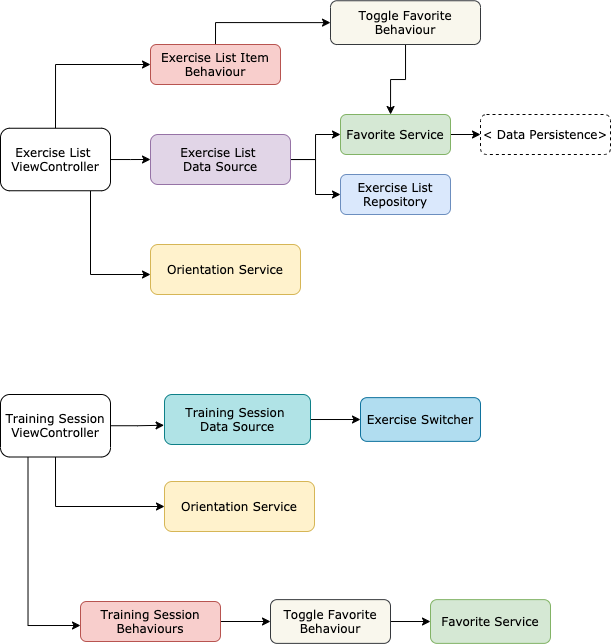

The diagram above was exported from draw.io. Its source (the exported page's mxGraphModel, read from the mxfile embedded in the PNG):
<mxGraphModel dx="2032" dy="836" grid="1" gridSize="10" guides="1" tooltips="1" connect="1" arrows="1" fold="1" page="1" pageScale="1" pageWidth="827" pageHeight="1169" math="0" shadow="0">
  <root>
    <mxCell id="0" />
    <mxCell id="1" parent="0" />
    <mxCell id="EPDOb-_qou80fjddky8y-4" style="edgeStyle=orthogonalEdgeStyle;rounded=0;orthogonalLoop=1;jettySize=auto;html=1;entryX=0;entryY=0.5;entryDx=0;entryDy=0;fontFamily=Verdana;" parent="1" source="EPDOb-_qou80fjddky8y-1" target="EPDOb-_qou80fjddky8y-2" edge="1">
      <mxGeometry relative="1" as="geometry" />
    </mxCell>
    <mxCell id="EPDOb-_qou80fjddky8y-5" style="edgeStyle=orthogonalEdgeStyle;rounded=0;orthogonalLoop=1;jettySize=auto;html=1;entryX=0;entryY=0.5;entryDx=0;entryDy=0;fontFamily=Verdana;" parent="1" source="EPDOb-_qou80fjddky8y-1" target="EPDOb-_qou80fjddky8y-6" edge="1">
      <mxGeometry relative="1" as="geometry">
        <mxPoint x="540" y="240" as="targetPoint" />
      </mxGeometry>
    </mxCell>
    <mxCell id="EPDOb-_qou80fjddky8y-1" value="Exercise List &lt;br&gt;Data Source" style="rounded=1;whiteSpace=wrap;html=1;fontFamily=Verdana;fillColor=#e1d5e7;strokeColor=#9673a6;" parent="1" vertex="1">
      <mxGeometry x="350" y="180" width="140" height="50" as="geometry" />
    </mxCell>
    <mxCell id="RJnvkS5ct6eltW6eTuWe-2" style="edgeStyle=orthogonalEdgeStyle;rounded=0;orthogonalLoop=1;jettySize=auto;html=1;fontFamily=Verdana;" edge="1" parent="1" source="EPDOb-_qou80fjddky8y-2" target="RJnvkS5ct6eltW6eTuWe-1">
      <mxGeometry relative="1" as="geometry" />
    </mxCell>
    <mxCell id="EPDOb-_qou80fjddky8y-2" value="Favorite Service" style="rounded=1;whiteSpace=wrap;html=1;fontFamily=Verdana;fillColor=#d5e8d4;strokeColor=#82b366;" parent="1" vertex="1">
      <mxGeometry x="540" y="160" width="110" height="40" as="geometry" />
    </mxCell>
    <mxCell id="EPDOb-_qou80fjddky8y-6" value="Exercise List Repository" style="rounded=1;whiteSpace=wrap;html=1;fontFamily=Verdana;fillColor=#dae8fc;strokeColor=#6c8ebf;" parent="1" vertex="1">
      <mxGeometry x="540" y="220" width="110" height="40" as="geometry" />
    </mxCell>
    <mxCell id="RJnvkS5ct6eltW6eTuWe-1" value="&amp;lt; Data Persistence&amp;gt;" style="rounded=1;whiteSpace=wrap;html=1;dashed=1;fontFamily=Verdana;" vertex="1" parent="1">
      <mxGeometry x="680" y="160" width="130" height="40" as="geometry" />
    </mxCell>
    <mxCell id="RJnvkS5ct6eltW6eTuWe-4" style="edgeStyle=orthogonalEdgeStyle;rounded=0;orthogonalLoop=1;jettySize=auto;html=1;entryX=0;entryY=0.5;entryDx=0;entryDy=0;fontFamily=Verdana;" edge="1" parent="1" source="RJnvkS5ct6eltW6eTuWe-3" target="EPDOb-_qou80fjddky8y-1">
      <mxGeometry relative="1" as="geometry" />
    </mxCell>
    <mxCell id="RJnvkS5ct6eltW6eTuWe-7" style="edgeStyle=orthogonalEdgeStyle;rounded=0;orthogonalLoop=1;jettySize=auto;html=1;fontFamily=Verdana;" edge="1" parent="1" source="RJnvkS5ct6eltW6eTuWe-3" target="RJnvkS5ct6eltW6eTuWe-5">
      <mxGeometry relative="1" as="geometry">
        <mxPoint x="255" y="350" as="targetPoint" />
        <Array as="points">
          <mxPoint x="290" y="320" />
        </Array>
      </mxGeometry>
    </mxCell>
    <mxCell id="RJnvkS5ct6eltW6eTuWe-22" style="edgeStyle=orthogonalEdgeStyle;rounded=0;orthogonalLoop=1;jettySize=auto;html=1;entryX=0;entryY=0.5;entryDx=0;entryDy=0;fontFamily=Verdana;exitX=0.5;exitY=0;exitDx=0;exitDy=0;" edge="1" parent="1" source="RJnvkS5ct6eltW6eTuWe-3" target="RJnvkS5ct6eltW6eTuWe-21">
      <mxGeometry relative="1" as="geometry" />
    </mxCell>
    <mxCell id="RJnvkS5ct6eltW6eTuWe-3" value="Exercise List &lt;br&gt;ViewController" style="rounded=1;whiteSpace=wrap;html=1;fontFamily=Verdana;" vertex="1" parent="1">
      <mxGeometry x="200" y="173.75" width="110" height="62.5" as="geometry" />
    </mxCell>
    <mxCell id="RJnvkS5ct6eltW6eTuWe-5" value="Orientation Service" style="rounded=1;whiteSpace=wrap;html=1;fontFamily=Verdana;fillColor=#fff2cc;strokeColor=#d6b656;" vertex="1" parent="1">
      <mxGeometry x="350" y="290" width="150" height="50" as="geometry" />
    </mxCell>
    <mxCell id="RJnvkS5ct6eltW6eTuWe-19" style="edgeStyle=orthogonalEdgeStyle;rounded=0;orthogonalLoop=1;jettySize=auto;html=1;entryX=-0.003;entryY=0.615;entryDx=0;entryDy=0;entryPerimeter=0;fontFamily=Verdana;" edge="1" parent="1" source="RJnvkS5ct6eltW6eTuWe-15" target="RJnvkS5ct6eltW6eTuWe-16">
      <mxGeometry relative="1" as="geometry" />
    </mxCell>
    <mxCell id="RJnvkS5ct6eltW6eTuWe-20" style="edgeStyle=orthogonalEdgeStyle;rounded=0;orthogonalLoop=1;jettySize=auto;html=1;entryX=0;entryY=0.5;entryDx=0;entryDy=0;fontFamily=Verdana;exitX=0.5;exitY=1;exitDx=0;exitDy=0;" edge="1" parent="1" source="RJnvkS5ct6eltW6eTuWe-15" target="RJnvkS5ct6eltW6eTuWe-17">
      <mxGeometry relative="1" as="geometry" />
    </mxCell>
    <mxCell id="RJnvkS5ct6eltW6eTuWe-27" style="edgeStyle=orthogonalEdgeStyle;rounded=0;orthogonalLoop=1;jettySize=auto;html=1;exitX=0.25;exitY=1;exitDx=0;exitDy=0;fontFamily=Verdana;entryX=0;entryY=0.6;entryDx=0;entryDy=0;entryPerimeter=0;" edge="1" parent="1" source="RJnvkS5ct6eltW6eTuWe-15" target="RJnvkS5ct6eltW6eTuWe-26">
      <mxGeometry relative="1" as="geometry">
        <mxPoint x="228" y="677" as="targetPoint" />
      </mxGeometry>
    </mxCell>
    <mxCell id="RJnvkS5ct6eltW6eTuWe-15" value="Training Session ViewController" style="rounded=1;whiteSpace=wrap;html=1;fontFamily=Verdana;" vertex="1" parent="1">
      <mxGeometry x="200" y="440" width="110" height="62.5" as="geometry" />
    </mxCell>
    <mxCell id="RJnvkS5ct6eltW6eTuWe-25" style="edgeStyle=orthogonalEdgeStyle;rounded=0;orthogonalLoop=1;jettySize=auto;html=1;entryX=0;entryY=0.5;entryDx=0;entryDy=0;fontFamily=Verdana;" edge="1" parent="1" source="RJnvkS5ct6eltW6eTuWe-16" target="RJnvkS5ct6eltW6eTuWe-24">
      <mxGeometry relative="1" as="geometry" />
    </mxCell>
    <mxCell id="RJnvkS5ct6eltW6eTuWe-16" value="Training Session&amp;nbsp;&lt;br&gt;Data Source" style="rounded=1;whiteSpace=wrap;html=1;fontFamily=Verdana;fillColor=#b0e3e6;strokeColor=#0e8088;" vertex="1" parent="1">
      <mxGeometry x="364" y="440" width="146" height="50" as="geometry" />
    </mxCell>
    <mxCell id="RJnvkS5ct6eltW6eTuWe-17" value="Orientation Service" style="rounded=1;whiteSpace=wrap;html=1;fontFamily=Verdana;fillColor=#fff2cc;strokeColor=#d6b656;" vertex="1" parent="1">
      <mxGeometry x="364" y="527" width="150" height="50" as="geometry" />
    </mxCell>
    <mxCell id="RJnvkS5ct6eltW6eTuWe-23" style="edgeStyle=orthogonalEdgeStyle;rounded=0;orthogonalLoop=1;jettySize=auto;html=1;fontFamily=Verdana;entryX=0;entryY=0.5;entryDx=0;entryDy=0;exitX=0.5;exitY=0;exitDx=0;exitDy=0;" edge="1" parent="1" source="RJnvkS5ct6eltW6eTuWe-21" target="RJnvkS5ct6eltW6eTuWe-33">
      <mxGeometry relative="1" as="geometry">
        <mxPoint x="415" y="50" as="targetPoint" />
      </mxGeometry>
    </mxCell>
    <mxCell id="RJnvkS5ct6eltW6eTuWe-21" value="Exercise List Item Behaviour" style="rounded=1;whiteSpace=wrap;html=1;fontFamily=Verdana;fillColor=#f8cecc;strokeColor=#b85450;" vertex="1" parent="1">
      <mxGeometry x="350" y="90" width="130" height="40" as="geometry" />
    </mxCell>
    <mxCell id="RJnvkS5ct6eltW6eTuWe-24" value="Exercise Switcher" style="rounded=1;whiteSpace=wrap;html=1;fontFamily=Verdana;fillColor=#b1ddf0;strokeColor=#10739e;" vertex="1" parent="1">
      <mxGeometry x="560" y="443.13" width="120" height="43.75" as="geometry" />
    </mxCell>
    <mxCell id="RJnvkS5ct6eltW6eTuWe-30" style="edgeStyle=orthogonalEdgeStyle;rounded=0;orthogonalLoop=1;jettySize=auto;html=1;fontFamily=Verdana;" edge="1" parent="1" source="RJnvkS5ct6eltW6eTuWe-26" target="RJnvkS5ct6eltW6eTuWe-28">
      <mxGeometry relative="1" as="geometry" />
    </mxCell>
    <mxCell id="RJnvkS5ct6eltW6eTuWe-26" value="Training Session Behaviours" style="rounded=1;whiteSpace=wrap;html=1;fontFamily=Verdana;fillColor=#f8cecc;strokeColor=#b85450;" vertex="1" parent="1">
      <mxGeometry x="280" y="647" width="140" height="40" as="geometry" />
    </mxCell>
    <mxCell id="RJnvkS5ct6eltW6eTuWe-32" style="edgeStyle=orthogonalEdgeStyle;rounded=0;orthogonalLoop=1;jettySize=auto;html=1;entryX=0;entryY=0.5;entryDx=0;entryDy=0;fontFamily=Verdana;" edge="1" parent="1" source="RJnvkS5ct6eltW6eTuWe-28" target="RJnvkS5ct6eltW6eTuWe-29">
      <mxGeometry relative="1" as="geometry" />
    </mxCell>
    <mxCell id="RJnvkS5ct6eltW6eTuWe-28" value="Toggle Favorite Behaviour" style="rounded=1;whiteSpace=wrap;html=1;fontFamily=Verdana;fillColor=#f9f7ed;strokeColor=#36393d;" vertex="1" parent="1">
      <mxGeometry x="470" y="645.13" width="120" height="43.75" as="geometry" />
    </mxCell>
    <mxCell id="RJnvkS5ct6eltW6eTuWe-29" value="Favorite Service" style="rounded=1;whiteSpace=wrap;html=1;fontFamily=Verdana;fillColor=#d5e8d4;strokeColor=#82b366;" vertex="1" parent="1">
      <mxGeometry x="630" y="645.13" width="120" height="43.75" as="geometry" />
    </mxCell>
    <mxCell id="RJnvkS5ct6eltW6eTuWe-34" style="edgeStyle=orthogonalEdgeStyle;rounded=0;orthogonalLoop=1;jettySize=auto;html=1;entryX=0.455;entryY=0;entryDx=0;entryDy=0;entryPerimeter=0;fontFamily=Verdana;" edge="1" parent="1" source="RJnvkS5ct6eltW6eTuWe-33" target="EPDOb-_qou80fjddky8y-2">
      <mxGeometry relative="1" as="geometry" />
    </mxCell>
    <mxCell id="RJnvkS5ct6eltW6eTuWe-33" value="Toggle Favorite Behaviour" style="rounded=1;whiteSpace=wrap;html=1;fontFamily=Verdana;fillColor=#f9f7ed;strokeColor=#36393d;" vertex="1" parent="1">
      <mxGeometry x="530" y="46.25" width="150" height="43.75" as="geometry" />
    </mxCell>
  </root>
</mxGraphModel>